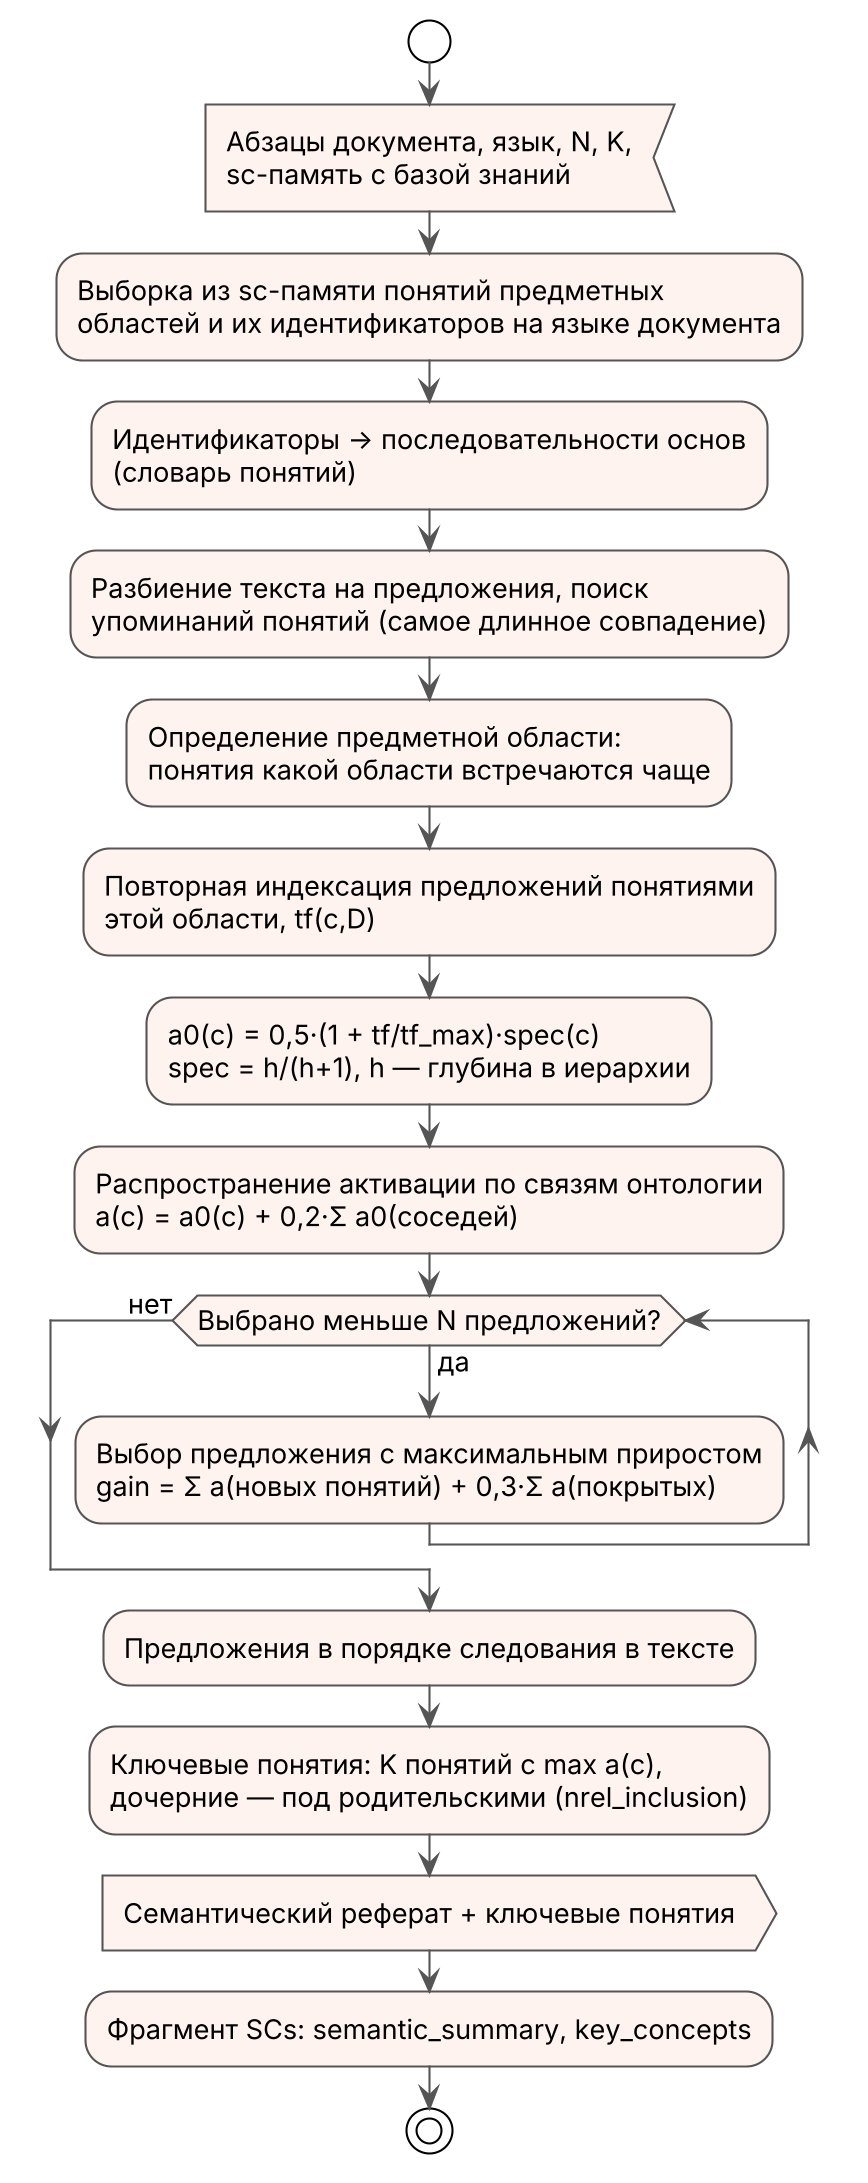

The diagram above was rendered by PlantUML. Its source (embedded in the PNG):
@startuml
skinparamlocked dpi 200
' Алгоритм семантического метода OSTIS
!theme plain
skinparam defaultFontName "Segoe UI"
skinparam defaultFontSize 13
skinparam ArrowColor #555555
skinparam ActivityBackgroundColor #FFF3F0
skinparam ActivityBorderColor #555555

start
:Абзацы документа, язык, N, K,
sc-память с базой знаний; <<input>>
:Выборка из sc-памяти понятий предметных
областей и их идентификаторов на языке документа;
:Идентификаторы → последовательности основ
(словарь понятий);
:Разбиение текста на предложения, поиск
упоминаний понятий (самое длинное совпадение);
:Определение предметной области:
понятия какой области встречаются чаще;
:Повторная индексация предложений понятиями
этой области, tf(c,D);
:a0(c) = 0,5·(1 + tf/tf_max)·spec(c)
spec = h/(h+1), h — глубина в иерархии;
:Распространение активации по связям онтологии
a(c) = a0(c) + 0,2·Σ a0(соседей);
while (Выбрано меньше N предложений?) is (да)
  :Выбор предложения с максимальным приростом
  gain = Σ a(новых понятий) + 0,3·Σ a(покрытых);
endwhile (нет)
:Предложения в порядке следования в тексте;
:Ключевые понятия: K понятий с max a(c),
дочерние — под родительскими (nrel_inclusion);
:Семантический реферат + ключевые понятия; <<output>>
:Фрагмент SCs: semantic_summary, key_concepts;
stop
@enduml